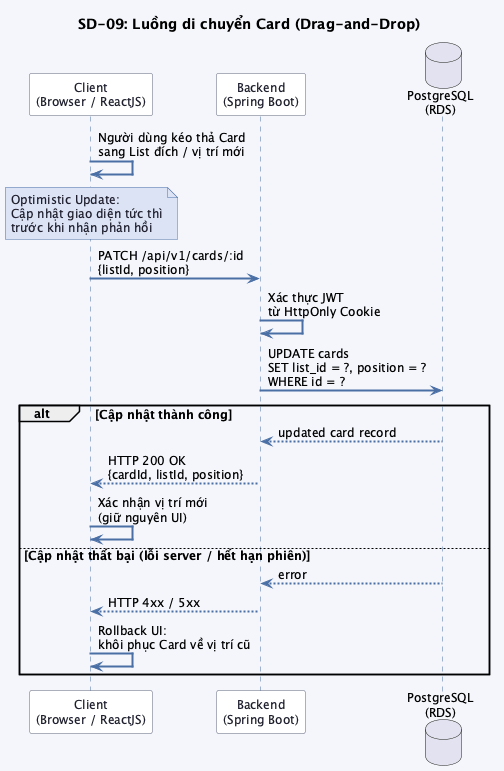

The diagram above was rendered by PlantUML. Its source (embedded in the PNG):
@startuml sequence_sd09

skinparam backgroundColor #f4f6fb
skinparam defaultFontSize 12
skinparam sequenceArrowThickness 2
skinparam sequenceArrowColor #4a6fa5
skinparam sequenceLifeLineBorderColor #4a6fa5
skinparam sequenceParticipantBackgroundColor #ffffff
skinparam sequenceParticipantBorderColor #5b6279
skinparam sequenceParticipantFontColor #1e1e2e
skinparam sequenceActorBackgroundColor #ffffff
skinparam sequenceActorBorderColor #1a3a7a
skinparam noteBackgroundColor #dce3f5
skinparam noteBorderColor #4a6fa5
skinparam noteFontColor #1e1e2e

title SD-09: Luồng di chuyển Card (Drag-and-Drop)

participant "Client\n(Browser / ReactJS)" as CLIENT
participant "Backend\n(Spring Boot)" as BACKEND
database "PostgreSQL\n(RDS)" as DB

CLIENT -> CLIENT : Người dùng kéo thả Card\nsang List đích / vị trí mới

note over CLIENT : Optimistic Update:\nCập nhật giao diện tức thì\ntrước khi nhận phản hồi

CLIENT -> BACKEND : PATCH /api/v1/cards/:id\n{listId, position}

BACKEND -> BACKEND : Xác thực JWT\ntừ HttpOnly Cookie

BACKEND -> DB : UPDATE cards\nSET list_id = ?, position = ?\nWHERE id = ?

alt Cập nhật thành công
    DB --> BACKEND : updated card record
    BACKEND --> CLIENT : HTTP 200 OK\n{cardId, listId, position}
    CLIENT -> CLIENT : Xác nhận vị trí mới\n(giữ nguyên UI)
else Cập nhật thất bại (lỗi server / hết hạn phiên)
    DB --> BACKEND : error
    BACKEND --> CLIENT : HTTP 4xx / 5xx
    CLIENT -> CLIENT : Rollback UI:\nkhôi phục Card về vị trí cũ
end

@enduml